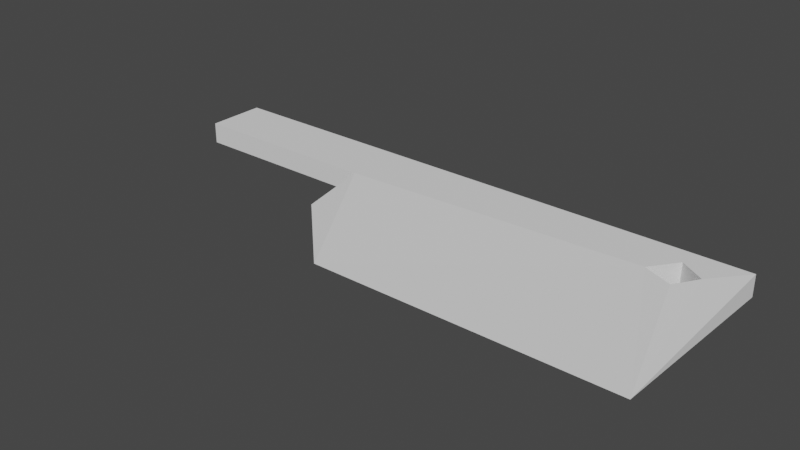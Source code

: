 # Source: knife_cleaver.blend  (saved by Blender 3.1.7; exported with 4.5.12 LTS)
import bpy
from mathutils import Matrix  # noqa: F401  (used for matrix-valued properties, if any)

bpy.ops.wm.read_factory_settings(use_empty=True)
scene = bpy.context.scene
scene.name = 'Scene'

# ---- collections
col_collection = bpy.data.collections.new('Collection'); scene.collection.children.link(col_collection)

# ---- world
world_world = bpy.data.worlds.new('World'); scene.world = world_world
world_world.use_nodes = True; world_world.node_tree.nodes.clear()
_N = world_world.node_tree.nodes; _L = world_world.node_tree.links
n0 = _N.new('ShaderNodeOutputWorld'); n0.name = 'World Output'; n0.location = (300, 300)
n1 = _N.new('ShaderNodeBackground'); n1.name = 'Background'; n1.location = (10, 300)
n1.inputs[0].default_value = (0.05088, 0.05088, 0.05088, 1.0)
_L.new(n1.outputs[0], n0.inputs[0])
n0.is_active_output = True
world_world.color = (0.05088, 0.05088, 0.05088)
world_world.use_sun_shadow = False
world_world.sun_shadow_jitter_overblur = 0.0

# ---- meshes
me_plane = bpy.data.meshes.new('Plane')
me_plane.from_pydata([(0.1388, 0.05678, 0.0), (0.1648, -0.08743, 0.009355), (-0.1648, 0.08743, 0.0), (0.1648, 0.08743, 0.0), (-0.09518, -0.08743, 0.009355), (-0.1648, -0.01781, 0.009355), (0.1172, 0.0703, 0.0), (0.1, 0.04687, 0.0), (0.1253, 0.03605, 0.0), (-0.1648, 0.03481, 0.0), (-0.3379, 0.08743, 0.0), (-0.3379, 0.03481, 0.0), (0.1172, 0.0703, 0.01871), (0.1, 0.04687, 0.01871), (0.1388, 0.05678, 0.01871), (0.1648, 0.08743, 0.01871), (-0.1648, 0.08743, 0.01871), (-0.1648, 0.03481, 0.01871), (0.1253, 0.03605, 0.01871), (-0.3379, 0.08743, 0.01871), (-0.3379, 0.03481, 0.01871)], [], [(4, 7, 1), (2, 3, 0, 6, 7), (9, 11, 10, 2), (1, 14, 18), (16, 13, 12, 14, 15), (17, 16, 19, 20), (0, 8, 18, 14), (1, 3, 15), (3, 2, 16, 15), (9, 5, 17), (17, 5, 4), (10, 11, 20, 19), (4, 1, 13), (2, 10, 19, 16), (7, 6, 12, 13), (11, 9, 17, 20), (8, 7, 13, 18), (6, 0, 14, 12), (17, 4, 13), (1, 15, 14), (18, 13, 1), (13, 16, 17), (5, 9, 4), (9, 2, 7), (8, 0, 1), (0, 3, 1), (9, 7, 4), (7, 8, 1)])
_uv = me_plane.uv_layers.new(name='UVMap')
_uv.uv.foreach_set('vector', [0.2112, 0.0, 0.8035, 0.768, 1.0, 0.0, 0.0, 1.0, 1.0, 1.0, 0.9211, 0.8247, 0.8555, 0.902, 0.8035, 0.768, 0.0, 0.6991, 0.0, 0.6991, 0.0, 1.0, 0.0, 1.0, 1.0, 0.0, 0.9211, 0.8247, 0.8801, 0.7062, 0.0, 1.0, 0.8035, 0.768, 0.8555, 0.902, 0.9211, 0.8247, 1.0, 1.0, 0.0, 0.6991, 0.0, 1.0, 0.0, 1.0, 0.0, 0.6991, 0.9211, 0.8247, 0.8801, 0.7062, 0.8801, 0.7062, 0.9211, 0.8247, 1.0, 0.0, 1.0, 1.0, 1.0, 1.0, 1.0, 1.0, 0.0, 1.0, 0.0, 1.0, 1.0, 1.0, 0.0, 0.6991, 0.0, 0.3981, 0.0, 0.6991, 0.0, 0.6991, 0.0, 0.3981, 0.2112, 0.0, 0.0, 1.0, 0.0, 0.6991, 0.0, 0.6991, 0.0, 1.0, 0.2112, 0.0, 1.0, 0.0, 0.8035, 0.768, 0.0, 1.0, 0.0, 1.0, 0.0, 1.0, 0.0, 1.0, 0.8035, 0.768, 0.8555, 0.902, 0.8555, 0.902, 0.8035, 0.768, 0.0, 0.6991, 0.0, 0.6991, 0.0, 0.6991, 0.0, 0.6991, 0.8801, 0.7062, 0.8035, 0.768, 0.8035, 0.768, 0.8801, 0.7062, 0.8555, 0.902, 0.9211, 0.8247, 0.9211, 0.8247, 0.8555, 0.902, 0.0, 0.6991, 0.2112, 0.0, 0.8035, 0.768, 1.0, 0.0, 1.0, 1.0, 0.9211, 0.8247, 0.8801, 0.7062, 0.8035, 0.768, 1.0, 0.0, 0.8035, 0.768, 0.0, 1.0, 0.0, 0.6991, 0.0, 0.3981, 0.0, 0.6991, 0.2112, 0.0, 0.0, 0.6991, 0.0, 1.0, 0.8035, 0.768, 0.8801, 0.7062, 0.9211, 0.8247, 1.0, 0.0, 0.9211, 0.8247, 1.0, 1.0, 1.0, 0.0, 0.0, 0.6991, 0.8035, 0.768, 0.2112, 0.0, 0.8035, 0.768, 0.8801, 0.7062, 1.0, 0.0])
me_plane.use_remesh_fix_poles = True
me_plane.use_remesh_preserve_attributes = False
me_plane.update()

# ---- objects
ob_plane = bpy.data.objects.new('Plane', me_plane)

# ---- transforms, parenting, visibility, modifiers, constraints
ob_plane.location = (0.0, 0.0, 0.0)

# ---- collection membership
col_collection.objects.link(ob_plane)

# ---- scene / render settings (as saved in the file)
scene.frame_start = 1; scene.frame_end = 250; scene.frame_set(1)
scene.render.engine = 'BLENDER_EEVEE_NEXT'
scene.cycles.sampling_pattern = 'TABULATED_SOBOL'
scene.cycles.use_light_tree = False
scene.view_settings.view_transform = 'Filmic'
bpy.context.view_layer.update()

# ---- added for rendering (the .blend has no active camera and no usable light): camera, sun
cam_auto = bpy.data.cameras.new('AutoCamera')
cam_auto.lens = 50.0
cam_auto.sensor_width = 36.0
cam_auto.clip_end = 1000.0
ob_auto_camera = bpy.data.objects.new('AutoCamera', cam_auto)
scene.collection.objects.link(ob_auto_camera)
ob_auto_camera.location = (0.406184, -0.591253, 0.403524)
ob_auto_camera.rotation_euler = (1.09748, -7.21219e-08, 0.694738)
scene.camera = ob_auto_camera
light_auto_sun = bpy.data.lights.new('AutoSun', 'SUN')
light_auto_sun.energy = 3.0
light_auto_sun.angle = 0.0523599
ob_auto_sun = bpy.data.objects.new('AutoSun', light_auto_sun)
scene.collection.objects.link(ob_auto_sun)
ob_auto_sun.rotation_euler = (0.872665, 0.174533, 0.523599)
bpy.context.view_layer.update()
